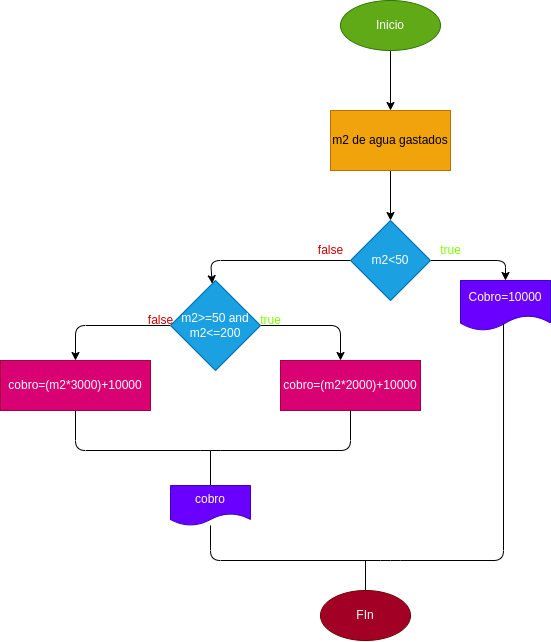

The diagram above was exported from draw.io. Its source (the exported page's mxGraphModel, read from the mxfile embedded in the PNG):
<mxGraphModel dx="1491" dy="481" grid="1" gridSize="10" guides="1" tooltips="1" connect="1" arrows="1" fold="1" page="1" pageScale="1" pageWidth="827" pageHeight="1169" math="0" shadow="0">
  <root>
    <mxCell id="0" />
    <mxCell id="1" parent="0" />
    <mxCell id="4" value="" style="edgeStyle=none;html=1;" edge="1" parent="1" source="2" target="3">
      <mxGeometry relative="1" as="geometry" />
    </mxCell>
    <mxCell id="2" value="Inicio" style="ellipse;whiteSpace=wrap;html=1;fillColor=#60a917;fontColor=#ffffff;strokeColor=#2D7600;" vertex="1" parent="1">
      <mxGeometry x="290" y="80" width="100" height="50" as="geometry" />
    </mxCell>
    <mxCell id="6" value="" style="edgeStyle=none;html=1;" edge="1" parent="1" source="3" target="5">
      <mxGeometry relative="1" as="geometry" />
    </mxCell>
    <mxCell id="3" value="m2 de agua gastados" style="whiteSpace=wrap;html=1;fillColor=#f0a30a;fontColor=#000000;strokeColor=#BD7000;" vertex="1" parent="1">
      <mxGeometry x="280" y="190" width="120" height="60" as="geometry" />
    </mxCell>
    <mxCell id="8" style="edgeStyle=none;html=1;" edge="1" parent="1" source="5" target="7">
      <mxGeometry relative="1" as="geometry">
        <Array as="points">
          <mxPoint x="455" y="340" />
        </Array>
      </mxGeometry>
    </mxCell>
    <mxCell id="22" style="edgeStyle=none;html=1;startArrow=none;startFill=0;endArrow=classic;endFill=1;" edge="1" parent="1" source="5" target="9">
      <mxGeometry relative="1" as="geometry">
        <Array as="points">
          <mxPoint x="160" y="340" />
        </Array>
      </mxGeometry>
    </mxCell>
    <mxCell id="5" value="m2&amp;lt;50" style="rhombus;whiteSpace=wrap;html=1;fillColor=#1ba1e2;strokeColor=#006EAF;fontColor=#ffffff;" vertex="1" parent="1">
      <mxGeometry x="300" y="300" width="80" height="80" as="geometry" />
    </mxCell>
    <mxCell id="7" value="Cobro=10000" style="shape=document;whiteSpace=wrap;html=1;boundedLbl=1;fillColor=#6a00ff;fontColor=#ffffff;strokeColor=#3700CC;" vertex="1" parent="1">
      <mxGeometry x="410" y="360" width="90" height="50" as="geometry" />
    </mxCell>
    <mxCell id="23" style="edgeStyle=none;html=1;startArrow=none;startFill=0;endArrow=classic;endFill=1;" edge="1" parent="1" source="9">
      <mxGeometry relative="1" as="geometry">
        <mxPoint x="290" y="440" as="targetPoint" />
        <Array as="points">
          <mxPoint x="290" y="405" />
        </Array>
      </mxGeometry>
    </mxCell>
    <mxCell id="24" style="edgeStyle=none;html=1;startArrow=none;startFill=0;endArrow=classic;endFill=1;" edge="1" parent="1" source="9" target="16">
      <mxGeometry relative="1" as="geometry">
        <Array as="points">
          <mxPoint x="25" y="405" />
        </Array>
      </mxGeometry>
    </mxCell>
    <mxCell id="9" value="m2&amp;gt;=50 and m2&amp;lt;=200" style="rhombus;whiteSpace=wrap;html=1;fillColor=#1ba1e2;fontColor=#ffffff;strokeColor=#006EAF;" vertex="1" parent="1">
      <mxGeometry x="120" y="360" width="90" height="90" as="geometry" />
    </mxCell>
    <mxCell id="14" value="cobro=(m2*2000)+10000" style="whiteSpace=wrap;html=1;fillColor=#d80073;fontColor=#ffffff;strokeColor=#A50040;" vertex="1" parent="1">
      <mxGeometry x="230" y="440" width="140" height="50" as="geometry" />
    </mxCell>
    <mxCell id="25" style="edgeStyle=none;html=1;startArrow=none;startFill=0;endArrow=none;endFill=0;" edge="1" parent="1" source="16" target="14">
      <mxGeometry relative="1" as="geometry">
        <Array as="points">
          <mxPoint x="25" y="530" />
          <mxPoint x="160" y="530" />
          <mxPoint x="300" y="530" />
        </Array>
      </mxGeometry>
    </mxCell>
    <mxCell id="16" value="cobro=(m2*3000)+10000" style="whiteSpace=wrap;html=1;fillColor=#d80073;fontColor=#ffffff;strokeColor=#A50040;" vertex="1" parent="1">
      <mxGeometry x="-50" y="440" width="150" height="50" as="geometry" />
    </mxCell>
    <mxCell id="33" style="edgeStyle=none;html=1;startArrow=none;startFill=0;endArrow=none;endFill=0;" edge="1" parent="1" source="26">
      <mxGeometry relative="1" as="geometry">
        <mxPoint x="315" y="640.0000000000001" as="targetPoint" />
      </mxGeometry>
    </mxCell>
    <mxCell id="26" value="FIn" style="ellipse;whiteSpace=wrap;html=1;fillColor=#a20025;fontColor=#ffffff;strokeColor=#6F0000;" vertex="1" parent="1">
      <mxGeometry x="270" y="670" width="90" height="50" as="geometry" />
    </mxCell>
    <mxCell id="31" style="edgeStyle=none;html=1;startArrow=none;startFill=0;endArrow=none;endFill=0;" edge="1" parent="1" source="30">
      <mxGeometry relative="1" as="geometry">
        <mxPoint x="160" y="530.0000000000001" as="targetPoint" />
      </mxGeometry>
    </mxCell>
    <mxCell id="32" style="edgeStyle=none;html=1;entryX=0.478;entryY=0.863;entryDx=0;entryDy=0;entryPerimeter=0;startArrow=none;startFill=0;endArrow=none;endFill=0;" edge="1" parent="1" source="30" target="7">
      <mxGeometry relative="1" as="geometry">
        <Array as="points">
          <mxPoint x="160" y="640" />
          <mxPoint x="340" y="640" />
          <mxPoint x="453" y="640" />
        </Array>
      </mxGeometry>
    </mxCell>
    <mxCell id="30" value="cobro" style="shape=document;whiteSpace=wrap;html=1;boundedLbl=1;fillColor=#6a00ff;fontColor=#ffffff;strokeColor=#3700CC;" vertex="1" parent="1">
      <mxGeometry x="120" y="565" width="80" height="40" as="geometry" />
    </mxCell>
    <mxCell id="34" value="true" style="text;html=1;align=center;verticalAlign=middle;resizable=0;points=[];autosize=1;fontColor=#80FF00;" vertex="1" parent="1">
      <mxGeometry x="380" y="320" width="40" height="20" as="geometry" />
    </mxCell>
    <mxCell id="35" value="true" style="text;html=1;align=center;verticalAlign=middle;resizable=0;points=[];autosize=1;fontColor=#80FF00;" vertex="1" parent="1">
      <mxGeometry x="200" y="390" width="40" height="20" as="geometry" />
    </mxCell>
    <mxCell id="36" value="false" style="text;html=1;align=center;verticalAlign=middle;resizable=0;points=[];autosize=1;fontColor=#CC0000;" vertex="1" parent="1">
      <mxGeometry x="260" y="320" width="40" height="20" as="geometry" />
    </mxCell>
    <mxCell id="37" value="false" style="text;html=1;align=center;verticalAlign=middle;resizable=0;points=[];autosize=1;fontColor=#CC0000;" vertex="1" parent="1">
      <mxGeometry x="90" y="390" width="40" height="20" as="geometry" />
    </mxCell>
  </root>
</mxGraphModel>